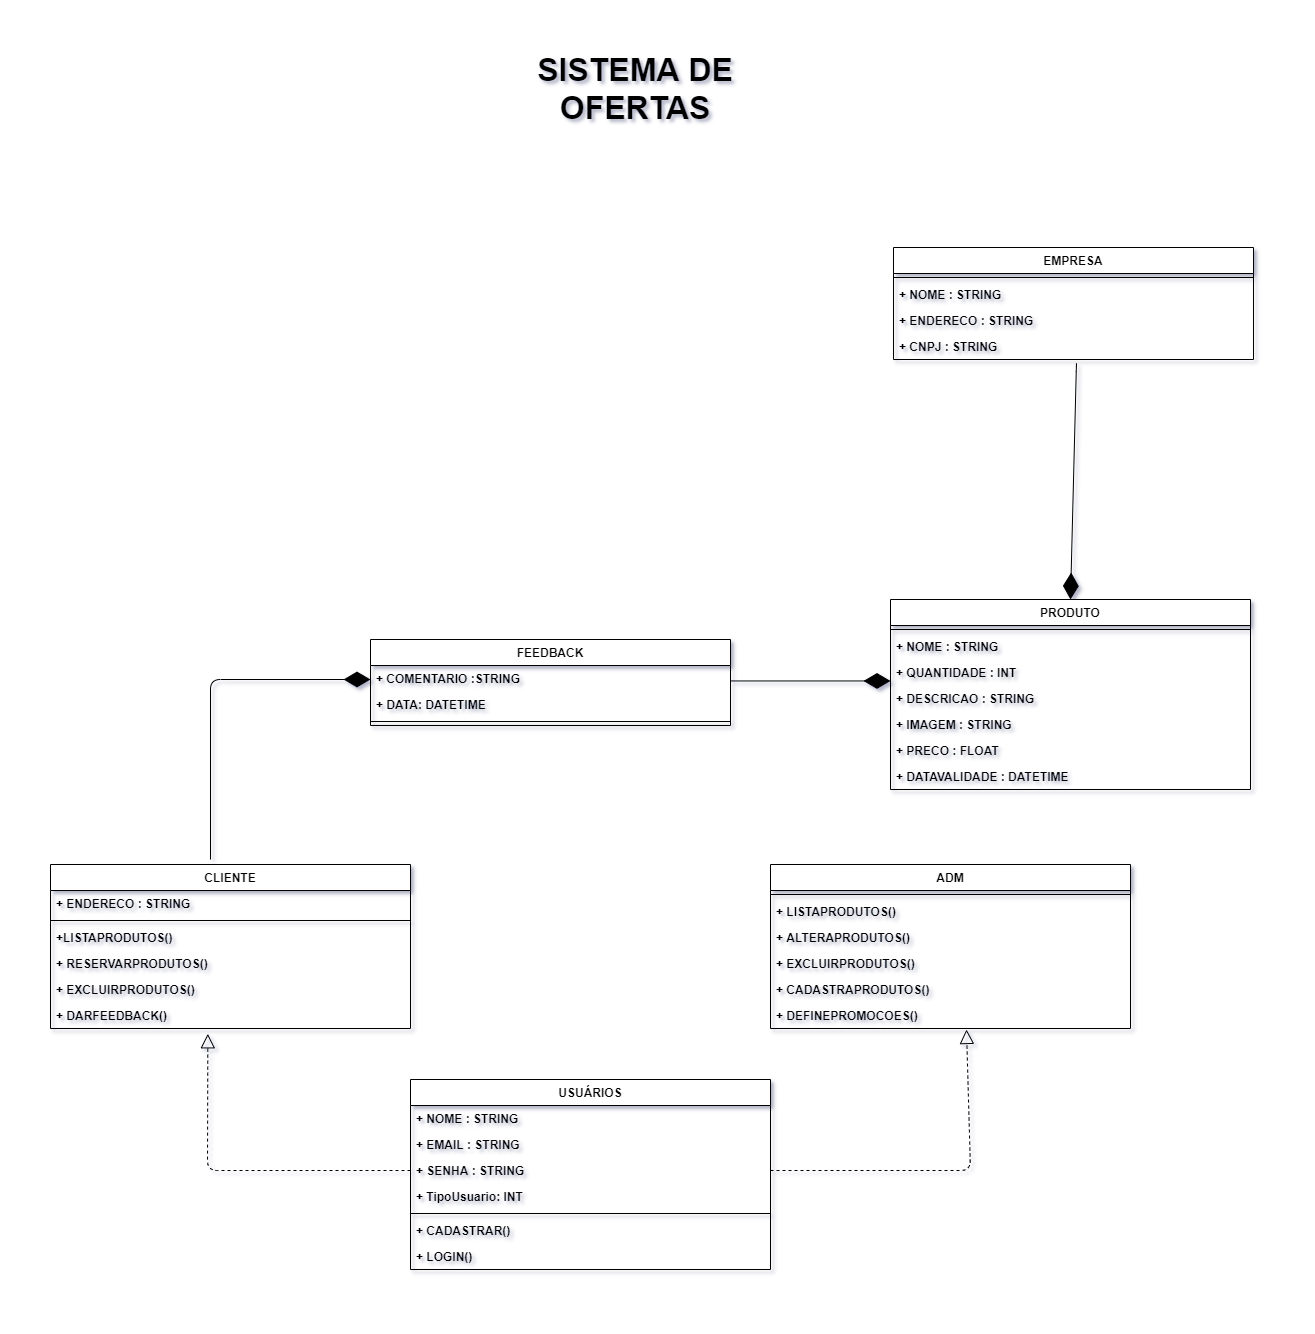

The diagram above was exported from draw.io. Its source (the exported page's mxGraphModel, read from the mxfile embedded in the PNG):
<mxGraphModel dx="3293" dy="2007" grid="0" gridSize="10" guides="1" tooltips="1" connect="1" arrows="1" fold="1" page="0" pageScale="1" pageWidth="827" pageHeight="1169" math="0" shadow="1">
  <root>
    <mxCell id="uf4R5R-EzO642OmEVKtx-0" />
    <mxCell id="uf4R5R-EzO642OmEVKtx-1" parent="uf4R5R-EzO642OmEVKtx-0" />
    <mxCell id="uf4R5R-EzO642OmEVKtx-12" value="USUÁRIOS" style="swimlane;fontStyle=1;align=center;verticalAlign=top;childLayout=stackLayout;horizontal=1;startSize=26;horizontalStack=0;resizeParent=1;resizeParentMax=0;resizeLast=0;collapsible=1;marginBottom=0;" parent="uf4R5R-EzO642OmEVKtx-1" vertex="1">
      <mxGeometry x="140" y="923" width="360" height="190" as="geometry" />
    </mxCell>
    <mxCell id="uf4R5R-EzO642OmEVKtx-13" value="+ NOME : STRING" style="text;strokeColor=none;fillColor=none;align=left;verticalAlign=top;spacingLeft=4;spacingRight=4;overflow=hidden;rotatable=0;points=[[0,0.5],[1,0.5]];portConstraint=eastwest;fontStyle=1" parent="uf4R5R-EzO642OmEVKtx-12" vertex="1">
      <mxGeometry y="26" width="360" height="26" as="geometry" />
    </mxCell>
    <mxCell id="uf4R5R-EzO642OmEVKtx-16" value="+ EMAIL : STRING" style="text;strokeColor=none;fillColor=none;align=left;verticalAlign=top;spacingLeft=4;spacingRight=4;overflow=hidden;rotatable=0;points=[[0,0.5],[1,0.5]];portConstraint=eastwest;fontStyle=1" parent="uf4R5R-EzO642OmEVKtx-12" vertex="1">
      <mxGeometry y="52" width="360" height="26" as="geometry" />
    </mxCell>
    <mxCell id="uf4R5R-EzO642OmEVKtx-17" value="+ SENHA : STRING" style="text;strokeColor=none;fillColor=none;align=left;verticalAlign=top;spacingLeft=4;spacingRight=4;overflow=hidden;rotatable=0;points=[[0,0.5],[1,0.5]];portConstraint=eastwest;fontStyle=1" parent="uf4R5R-EzO642OmEVKtx-12" vertex="1">
      <mxGeometry y="78" width="360" height="26" as="geometry" />
    </mxCell>
    <mxCell id="uf4R5R-EzO642OmEVKtx-19" value="+ TipoUsuario: INT" style="text;strokeColor=none;fillColor=none;align=left;verticalAlign=top;spacingLeft=4;spacingRight=4;overflow=hidden;rotatable=0;points=[[0,0.5],[1,0.5]];portConstraint=eastwest;fontStyle=1" parent="uf4R5R-EzO642OmEVKtx-12" vertex="1">
      <mxGeometry y="104" width="360" height="26" as="geometry" />
    </mxCell>
    <mxCell id="uf4R5R-EzO642OmEVKtx-14" value="" style="line;strokeWidth=1;fillColor=none;align=left;verticalAlign=middle;spacingTop=-1;spacingLeft=3;spacingRight=3;rotatable=0;labelPosition=right;points=[];portConstraint=eastwest;" parent="uf4R5R-EzO642OmEVKtx-12" vertex="1">
      <mxGeometry y="130" width="360" height="8" as="geometry" />
    </mxCell>
    <mxCell id="uf4R5R-EzO642OmEVKtx-18" value="+ CADASTRAR()" style="text;strokeColor=none;fillColor=none;align=left;verticalAlign=top;spacingLeft=4;spacingRight=4;overflow=hidden;rotatable=0;points=[[0,0.5],[1,0.5]];portConstraint=eastwest;fontStyle=1" parent="uf4R5R-EzO642OmEVKtx-12" vertex="1">
      <mxGeometry y="138" width="360" height="26" as="geometry" />
    </mxCell>
    <mxCell id="uf4R5R-EzO642OmEVKtx-15" value="+ LOGIN()" style="text;strokeColor=none;fillColor=none;align=left;verticalAlign=top;spacingLeft=4;spacingRight=4;overflow=hidden;rotatable=0;points=[[0,0.5],[1,0.5]];portConstraint=eastwest;fontStyle=1" parent="uf4R5R-EzO642OmEVKtx-12" vertex="1">
      <mxGeometry y="164" width="360" height="26" as="geometry" />
    </mxCell>
    <mxCell id="uf4R5R-EzO642OmEVKtx-24" value="CLIENTE" style="swimlane;fontStyle=1;align=center;verticalAlign=top;childLayout=stackLayout;horizontal=1;startSize=26;horizontalStack=0;resizeParent=1;resizeParentMax=0;resizeLast=0;collapsible=1;marginBottom=0;" parent="uf4R5R-EzO642OmEVKtx-1" vertex="1">
      <mxGeometry x="-220" y="708" width="360" height="164" as="geometry" />
    </mxCell>
    <mxCell id="uf4R5R-EzO642OmEVKtx-27" value="+ ENDERECO : STRING" style="text;strokeColor=none;fillColor=none;align=left;verticalAlign=top;spacingLeft=4;spacingRight=4;overflow=hidden;rotatable=0;points=[[0,0.5],[1,0.5]];portConstraint=eastwest;fontStyle=1" parent="uf4R5R-EzO642OmEVKtx-24" vertex="1">
      <mxGeometry y="26" width="360" height="26" as="geometry" />
    </mxCell>
    <mxCell id="uf4R5R-EzO642OmEVKtx-29" value="" style="line;strokeWidth=1;fillColor=none;align=left;verticalAlign=middle;spacingTop=-1;spacingLeft=3;spacingRight=3;rotatable=0;labelPosition=right;points=[];portConstraint=eastwest;" parent="uf4R5R-EzO642OmEVKtx-24" vertex="1">
      <mxGeometry y="52" width="360" height="8" as="geometry" />
    </mxCell>
    <mxCell id="uf4R5R-EzO642OmEVKtx-30" value="+LISTAPRODUTOS()" style="text;strokeColor=none;fillColor=none;align=left;verticalAlign=top;spacingLeft=4;spacingRight=4;overflow=hidden;rotatable=0;points=[[0,0.5],[1,0.5]];portConstraint=eastwest;fontStyle=1" parent="uf4R5R-EzO642OmEVKtx-24" vertex="1">
      <mxGeometry y="60" width="360" height="26" as="geometry" />
    </mxCell>
    <mxCell id="uf4R5R-EzO642OmEVKtx-31" value="+ RESERVARPRODUTOS()" style="text;strokeColor=none;fillColor=none;align=left;verticalAlign=top;spacingLeft=4;spacingRight=4;overflow=hidden;rotatable=0;points=[[0,0.5],[1,0.5]];portConstraint=eastwest;fontStyle=1" parent="uf4R5R-EzO642OmEVKtx-24" vertex="1">
      <mxGeometry y="86" width="360" height="26" as="geometry" />
    </mxCell>
    <mxCell id="OzWDl97NsXQ8WCbSwahk-2" value="+ EXCLUIRPRODUTOS()" style="text;strokeColor=none;fillColor=none;align=left;verticalAlign=top;spacingLeft=4;spacingRight=4;overflow=hidden;rotatable=0;points=[[0,0.5],[1,0.5]];portConstraint=eastwest;fontStyle=1" parent="uf4R5R-EzO642OmEVKtx-24" vertex="1">
      <mxGeometry y="112" width="360" height="26" as="geometry" />
    </mxCell>
    <mxCell id="PVYf3V12DMCTDsJ1UsWM-0" value="+ DARFEEDBACK()" style="text;strokeColor=none;fillColor=none;align=left;verticalAlign=top;spacingLeft=4;spacingRight=4;overflow=hidden;rotatable=0;points=[[0,0.5],[1,0.5]];portConstraint=eastwest;fontStyle=1" parent="uf4R5R-EzO642OmEVKtx-24" vertex="1">
      <mxGeometry y="138" width="360" height="26" as="geometry" />
    </mxCell>
    <mxCell id="OzWDl97NsXQ8WCbSwahk-1" value="" style="endArrow=block;dashed=1;endFill=0;endSize=12;html=1;exitX=0;exitY=0.5;exitDx=0;exitDy=0;entryX=0.437;entryY=1.205;entryDx=0;entryDy=0;entryPerimeter=0;" parent="uf4R5R-EzO642OmEVKtx-1" source="uf4R5R-EzO642OmEVKtx-17" target="PVYf3V12DMCTDsJ1UsWM-0" edge="1">
      <mxGeometry width="160" relative="1" as="geometry">
        <mxPoint x="270" y="783" as="sourcePoint" />
        <mxPoint x="20" y="993" as="targetPoint" />
        <Array as="points">
          <mxPoint x="-63" y="1014" />
        </Array>
      </mxGeometry>
    </mxCell>
    <mxCell id="PVYf3V12DMCTDsJ1UsWM-1" value="" style="endArrow=block;dashed=1;endFill=0;endSize=12;html=1;exitX=1;exitY=0.5;exitDx=0;exitDy=0;" parent="uf4R5R-EzO642OmEVKtx-1" source="uf4R5R-EzO642OmEVKtx-17" edge="1">
      <mxGeometry width="160" relative="1" as="geometry">
        <mxPoint x="150" y="1024" as="sourcePoint" />
        <mxPoint x="696" y="873" as="targetPoint" />
        <Array as="points">
          <mxPoint x="700" y="1014" />
        </Array>
      </mxGeometry>
    </mxCell>
    <mxCell id="PVYf3V12DMCTDsJ1UsWM-2" value="ADM" style="swimlane;fontStyle=1;align=center;verticalAlign=top;childLayout=stackLayout;horizontal=1;startSize=26;horizontalStack=0;resizeParent=1;resizeParentMax=0;resizeLast=0;collapsible=1;marginBottom=0;" parent="uf4R5R-EzO642OmEVKtx-1" vertex="1">
      <mxGeometry x="500" y="708" width="360" height="164" as="geometry" />
    </mxCell>
    <mxCell id="PVYf3V12DMCTDsJ1UsWM-4" value="" style="line;strokeWidth=1;fillColor=none;align=left;verticalAlign=middle;spacingTop=-1;spacingLeft=3;spacingRight=3;rotatable=0;labelPosition=right;points=[];portConstraint=eastwest;" parent="PVYf3V12DMCTDsJ1UsWM-2" vertex="1">
      <mxGeometry y="26" width="360" height="8" as="geometry" />
    </mxCell>
    <mxCell id="PVYf3V12DMCTDsJ1UsWM-5" value="+ LISTAPRODUTOS()" style="text;strokeColor=none;fillColor=none;align=left;verticalAlign=top;spacingLeft=4;spacingRight=4;overflow=hidden;rotatable=0;points=[[0,0.5],[1,0.5]];portConstraint=eastwest;fontStyle=1" parent="PVYf3V12DMCTDsJ1UsWM-2" vertex="1">
      <mxGeometry y="34" width="360" height="26" as="geometry" />
    </mxCell>
    <mxCell id="PVYf3V12DMCTDsJ1UsWM-6" value="+ ALTERAPRODUTOS()" style="text;strokeColor=none;fillColor=none;align=left;verticalAlign=top;spacingLeft=4;spacingRight=4;overflow=hidden;rotatable=0;points=[[0,0.5],[1,0.5]];portConstraint=eastwest;fontStyle=1" parent="PVYf3V12DMCTDsJ1UsWM-2" vertex="1">
      <mxGeometry y="60" width="360" height="26" as="geometry" />
    </mxCell>
    <mxCell id="PVYf3V12DMCTDsJ1UsWM-7" value="+ EXCLUIRPRODUTOS()" style="text;strokeColor=none;fillColor=none;align=left;verticalAlign=top;spacingLeft=4;spacingRight=4;overflow=hidden;rotatable=0;points=[[0,0.5],[1,0.5]];portConstraint=eastwest;fontStyle=1" parent="PVYf3V12DMCTDsJ1UsWM-2" vertex="1">
      <mxGeometry y="86" width="360" height="26" as="geometry" />
    </mxCell>
    <mxCell id="PVYf3V12DMCTDsJ1UsWM-8" value="+ CADASTRAPRODUTOS()" style="text;strokeColor=none;fillColor=none;align=left;verticalAlign=top;spacingLeft=4;spacingRight=4;overflow=hidden;rotatable=0;points=[[0,0.5],[1,0.5]];portConstraint=eastwest;fontStyle=1" parent="PVYf3V12DMCTDsJ1UsWM-2" vertex="1">
      <mxGeometry y="112" width="360" height="26" as="geometry" />
    </mxCell>
    <mxCell id="tG0DgGCEjerwvoDCAtwi-0" value="+ DEFINEPROMOCOES()" style="text;strokeColor=none;fillColor=none;align=left;verticalAlign=top;spacingLeft=4;spacingRight=4;overflow=hidden;rotatable=0;points=[[0,0.5],[1,0.5]];portConstraint=eastwest;fontStyle=1" parent="PVYf3V12DMCTDsJ1UsWM-2" vertex="1">
      <mxGeometry y="138" width="360" height="26" as="geometry" />
    </mxCell>
    <mxCell id="8gr8AxvJ1a3h15IqmjBK-0" value="" style="endArrow=diamondThin;endFill=1;endSize=24;html=1;" parent="uf4R5R-EzO642OmEVKtx-1" edge="1">
      <mxGeometry width="160" relative="1" as="geometry">
        <mxPoint x="-60" y="703" as="sourcePoint" />
        <mxPoint x="100" y="523" as="targetPoint" />
        <Array as="points">
          <mxPoint x="-60" y="523" />
        </Array>
      </mxGeometry>
    </mxCell>
    <mxCell id="8gr8AxvJ1a3h15IqmjBK-1" value="FEEDBACK" style="swimlane;fontStyle=1;align=center;verticalAlign=top;childLayout=stackLayout;horizontal=1;startSize=26;horizontalStack=0;resizeParent=1;resizeParentMax=0;resizeLast=0;collapsible=1;marginBottom=0;" parent="uf4R5R-EzO642OmEVKtx-1" vertex="1">
      <mxGeometry x="100" y="483" width="360" height="86" as="geometry" />
    </mxCell>
    <mxCell id="8gr8AxvJ1a3h15IqmjBK-2" value="+ COMENTARIO :STRING" style="text;strokeColor=none;fillColor=none;align=left;verticalAlign=top;spacingLeft=4;spacingRight=4;overflow=hidden;rotatable=0;points=[[0,0.5],[1,0.5]];portConstraint=eastwest;fontStyle=1" parent="8gr8AxvJ1a3h15IqmjBK-1" vertex="1">
      <mxGeometry y="26" width="360" height="26" as="geometry" />
    </mxCell>
    <mxCell id="8gr8AxvJ1a3h15IqmjBK-8" value="+ DATA: DATETIME" style="text;strokeColor=none;fillColor=none;align=left;verticalAlign=top;spacingLeft=4;spacingRight=4;overflow=hidden;rotatable=0;points=[[0,0.5],[1,0.5]];portConstraint=eastwest;fontStyle=1" parent="8gr8AxvJ1a3h15IqmjBK-1" vertex="1">
      <mxGeometry y="52" width="360" height="26" as="geometry" />
    </mxCell>
    <mxCell id="8gr8AxvJ1a3h15IqmjBK-3" value="" style="line;strokeWidth=1;fillColor=none;align=left;verticalAlign=middle;spacingTop=-1;spacingLeft=3;spacingRight=3;rotatable=0;labelPosition=right;points=[];portConstraint=eastwest;" parent="8gr8AxvJ1a3h15IqmjBK-1" vertex="1">
      <mxGeometry y="78" width="360" height="8" as="geometry" />
    </mxCell>
    <mxCell id="7_7p41Hv0o2a0BTNyz_F-0" value="PRODUTO" style="swimlane;fontStyle=1;align=center;verticalAlign=top;childLayout=stackLayout;horizontal=1;startSize=26;horizontalStack=0;resizeParent=1;resizeParentMax=0;resizeLast=0;collapsible=1;marginBottom=0;" parent="uf4R5R-EzO642OmEVKtx-1" vertex="1">
      <mxGeometry x="620" y="443" width="360" height="190" as="geometry" />
    </mxCell>
    <mxCell id="7_7p41Hv0o2a0BTNyz_F-1" value="" style="line;strokeWidth=1;fillColor=none;align=left;verticalAlign=middle;spacingTop=-1;spacingLeft=3;spacingRight=3;rotatable=0;labelPosition=right;points=[];portConstraint=eastwest;" parent="7_7p41Hv0o2a0BTNyz_F-0" vertex="1">
      <mxGeometry y="26" width="360" height="8" as="geometry" />
    </mxCell>
    <mxCell id="7_7p41Hv0o2a0BTNyz_F-2" value="+ NOME : STRING" style="text;strokeColor=none;fillColor=none;align=left;verticalAlign=top;spacingLeft=4;spacingRight=4;overflow=hidden;rotatable=0;points=[[0,0.5],[1,0.5]];portConstraint=eastwest;fontStyle=1" parent="7_7p41Hv0o2a0BTNyz_F-0" vertex="1">
      <mxGeometry y="34" width="360" height="26" as="geometry" />
    </mxCell>
    <mxCell id="7_7p41Hv0o2a0BTNyz_F-3" value="+ QUANTIDADE : INT" style="text;strokeColor=none;fillColor=none;align=left;verticalAlign=top;spacingLeft=4;spacingRight=4;overflow=hidden;rotatable=0;points=[[0,0.5],[1,0.5]];portConstraint=eastwest;fontStyle=1" parent="7_7p41Hv0o2a0BTNyz_F-0" vertex="1">
      <mxGeometry y="60" width="360" height="26" as="geometry" />
    </mxCell>
    <mxCell id="7_7p41Hv0o2a0BTNyz_F-4" value="+ DESCRICAO : STRING" style="text;strokeColor=none;fillColor=none;align=left;verticalAlign=top;spacingLeft=4;spacingRight=4;overflow=hidden;rotatable=0;points=[[0,0.5],[1,0.5]];portConstraint=eastwest;fontStyle=1" parent="7_7p41Hv0o2a0BTNyz_F-0" vertex="1">
      <mxGeometry y="86" width="360" height="26" as="geometry" />
    </mxCell>
    <mxCell id="7_7p41Hv0o2a0BTNyz_F-5" value="+ IMAGEM : STRING" style="text;strokeColor=none;fillColor=none;align=left;verticalAlign=top;spacingLeft=4;spacingRight=4;overflow=hidden;rotatable=0;points=[[0,0.5],[1,0.5]];portConstraint=eastwest;fontStyle=1" parent="7_7p41Hv0o2a0BTNyz_F-0" vertex="1">
      <mxGeometry y="112" width="360" height="26" as="geometry" />
    </mxCell>
    <mxCell id="7_7p41Hv0o2a0BTNyz_F-6" value="+ PRECO : FLOAT" style="text;strokeColor=none;fillColor=none;align=left;verticalAlign=top;spacingLeft=4;spacingRight=4;overflow=hidden;rotatable=0;points=[[0,0.5],[1,0.5]];portConstraint=eastwest;fontStyle=1" parent="7_7p41Hv0o2a0BTNyz_F-0" vertex="1">
      <mxGeometry y="138" width="360" height="26" as="geometry" />
    </mxCell>
    <mxCell id="a0cNXG9k5Dohl-HLkOQr-0" value="+ DATAVALIDADE : DATETIME" style="text;strokeColor=none;fillColor=none;align=left;verticalAlign=top;spacingLeft=4;spacingRight=4;overflow=hidden;rotatable=0;points=[[0,0.5],[1,0.5]];portConstraint=eastwest;fontStyle=1" parent="7_7p41Hv0o2a0BTNyz_F-0" vertex="1">
      <mxGeometry y="164" width="360" height="26" as="geometry" />
    </mxCell>
    <mxCell id="7_7p41Hv0o2a0BTNyz_F-7" value="" style="endArrow=diamondThin;endFill=1;endSize=24;html=1;" parent="uf4R5R-EzO642OmEVKtx-1" edge="1">
      <mxGeometry width="160" relative="1" as="geometry">
        <mxPoint x="460" y="524.47" as="sourcePoint" />
        <mxPoint x="620" y="524.47" as="targetPoint" />
        <Array as="points">
          <mxPoint x="460" y="524.47" />
        </Array>
      </mxGeometry>
    </mxCell>
    <mxCell id="a0cNXG9k5Dohl-HLkOQr-1" value="&lt;b&gt;&lt;font style=&quot;font-size: 32px&quot;&gt;SISTEMA DE OFERTAS&lt;/font&gt;&lt;/b&gt;" style="text;html=1;strokeColor=none;fillColor=none;align=center;verticalAlign=middle;whiteSpace=wrap;rounded=0;" parent="uf4R5R-EzO642OmEVKtx-1" vertex="1">
      <mxGeometry x="230" y="-78" width="270" height="20" as="geometry" />
    </mxCell>
    <mxCell id="oTIlocR7t5-0BrX0cdOw-1" value="EMPRESA" style="swimlane;fontStyle=1;align=center;verticalAlign=top;childLayout=stackLayout;horizontal=1;startSize=26;horizontalStack=0;resizeParent=1;resizeParentMax=0;resizeLast=0;collapsible=1;marginBottom=0;" vertex="1" parent="uf4R5R-EzO642OmEVKtx-1">
      <mxGeometry x="623" y="91" width="360" height="112" as="geometry" />
    </mxCell>
    <mxCell id="oTIlocR7t5-0BrX0cdOw-2" value="" style="line;strokeWidth=1;fillColor=none;align=left;verticalAlign=middle;spacingTop=-1;spacingLeft=3;spacingRight=3;rotatable=0;labelPosition=right;points=[];portConstraint=eastwest;" vertex="1" parent="oTIlocR7t5-0BrX0cdOw-1">
      <mxGeometry y="26" width="360" height="8" as="geometry" />
    </mxCell>
    <mxCell id="oTIlocR7t5-0BrX0cdOw-3" value="+ NOME : STRING" style="text;strokeColor=none;fillColor=none;align=left;verticalAlign=top;spacingLeft=4;spacingRight=4;overflow=hidden;rotatable=0;points=[[0,0.5],[1,0.5]];portConstraint=eastwest;fontStyle=1" vertex="1" parent="oTIlocR7t5-0BrX0cdOw-1">
      <mxGeometry y="34" width="360" height="26" as="geometry" />
    </mxCell>
    <mxCell id="oTIlocR7t5-0BrX0cdOw-4" value="+ ENDERECO : STRING" style="text;strokeColor=none;fillColor=none;align=left;verticalAlign=top;spacingLeft=4;spacingRight=4;overflow=hidden;rotatable=0;points=[[0,0.5],[1,0.5]];portConstraint=eastwest;fontStyle=1" vertex="1" parent="oTIlocR7t5-0BrX0cdOw-1">
      <mxGeometry y="60" width="360" height="26" as="geometry" />
    </mxCell>
    <mxCell id="oTIlocR7t5-0BrX0cdOw-5" value="+ CNPJ : STRING" style="text;strokeColor=none;fillColor=none;align=left;verticalAlign=top;spacingLeft=4;spacingRight=4;overflow=hidden;rotatable=0;points=[[0,0.5],[1,0.5]];portConstraint=eastwest;fontStyle=1" vertex="1" parent="oTIlocR7t5-0BrX0cdOw-1">
      <mxGeometry y="86" width="360" height="26" as="geometry" />
    </mxCell>
    <mxCell id="oTIlocR7t5-0BrX0cdOw-10" value="" style="endArrow=diamondThin;endFill=1;endSize=24;html=1;entryX=0.5;entryY=0;entryDx=0;entryDy=0;" edge="1" parent="uf4R5R-EzO642OmEVKtx-1" target="7_7p41Hv0o2a0BTNyz_F-0">
      <mxGeometry width="160" relative="1" as="geometry">
        <mxPoint x="806" y="210" as="sourcePoint" />
        <mxPoint x="780" y="307" as="targetPoint" />
        <Array as="points">
          <mxPoint x="806" y="205" />
        </Array>
      </mxGeometry>
    </mxCell>
  </root>
</mxGraphModel>